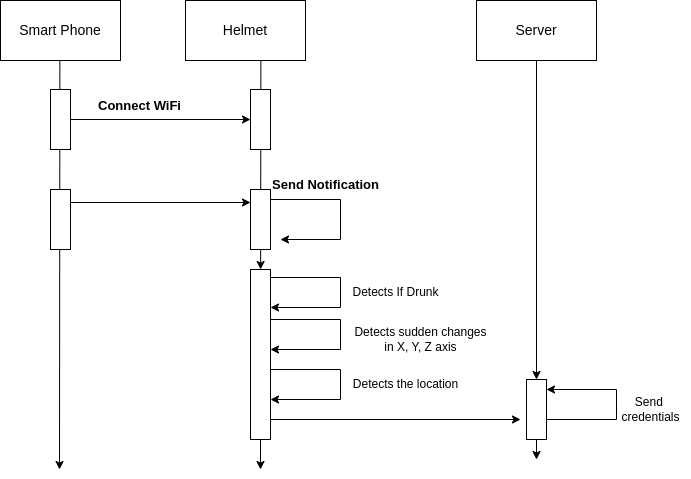

The diagram above was exported from draw.io. Its source (the exported page's mxGraphModel, read from the mxfile embedded in the PNG):
<mxGraphModel dx="1100" dy="573" grid="1" gridSize="10" guides="1" tooltips="1" connect="1" arrows="1" fold="1" page="1" pageScale="1" pageWidth="850" pageHeight="1100" math="0" shadow="0">
  <root>
    <mxCell id="0" />
    <mxCell id="1" parent="0" />
    <mxCell id="bKlS9CYZCoPZwwmdUdax-1" value="&lt;font style=&quot;font-size: 14px;&quot;&gt;Smart Phone&lt;/font&gt;" style="rounded=0;whiteSpace=wrap;html=1;" vertex="1" parent="1">
      <mxGeometry x="120" y="161" width="120" height="60" as="geometry" />
    </mxCell>
    <mxCell id="bKlS9CYZCoPZwwmdUdax-2" value="&lt;font style=&quot;font-size: 14px;&quot;&gt;Helmet&lt;/font&gt;" style="rounded=0;whiteSpace=wrap;html=1;" vertex="1" parent="1">
      <mxGeometry x="305" y="161" width="120" height="60" as="geometry" />
    </mxCell>
    <mxCell id="bKlS9CYZCoPZwwmdUdax-4" value="" style="endArrow=classic;html=1;rounded=0;" edge="1" parent="1">
      <mxGeometry width="50" height="50" relative="1" as="geometry">
        <mxPoint x="179.38" y="221" as="sourcePoint" />
        <mxPoint x="179" y="630" as="targetPoint" />
      </mxGeometry>
    </mxCell>
    <mxCell id="bKlS9CYZCoPZwwmdUdax-5" value="" style="endArrow=classic;html=1;rounded=0;" edge="1" parent="1" source="bKlS9CYZCoPZwwmdUdax-20">
      <mxGeometry width="50" height="50" relative="1" as="geometry">
        <mxPoint x="380.38" y="221" as="sourcePoint" />
        <mxPoint x="380" y="630" as="targetPoint" />
      </mxGeometry>
    </mxCell>
    <mxCell id="bKlS9CYZCoPZwwmdUdax-6" value="" style="rounded=0;whiteSpace=wrap;html=1;" vertex="1" parent="1">
      <mxGeometry x="170" y="250" width="20" height="60" as="geometry" />
    </mxCell>
    <mxCell id="bKlS9CYZCoPZwwmdUdax-10" value="&lt;b&gt;&lt;font style=&quot;font-size: 13px;&quot;&gt;Connect WiFi&lt;/font&gt;&lt;/b&gt;" style="text;html=1;align=center;verticalAlign=middle;resizable=0;points=[];autosize=1;strokeColor=none;fillColor=none;" vertex="1" parent="1">
      <mxGeometry x="204" y="251" width="110" height="30" as="geometry" />
    </mxCell>
    <mxCell id="bKlS9CYZCoPZwwmdUdax-11" value="" style="endArrow=classic;html=1;rounded=0;entryX=0;entryY=0.5;entryDx=0;entryDy=0;" edge="1" parent="1" target="bKlS9CYZCoPZwwmdUdax-8">
      <mxGeometry width="50" height="50" relative="1" as="geometry">
        <mxPoint x="190" y="280" as="sourcePoint" />
        <mxPoint x="275" y="280" as="targetPoint" />
      </mxGeometry>
    </mxCell>
    <mxCell id="bKlS9CYZCoPZwwmdUdax-12" value="" style="rounded=0;whiteSpace=wrap;html=1;" vertex="1" parent="1">
      <mxGeometry x="170" y="350" width="20" height="60" as="geometry" />
    </mxCell>
    <mxCell id="bKlS9CYZCoPZwwmdUdax-15" value="" style="endArrow=classic;html=1;rounded=0;" edge="1" parent="1">
      <mxGeometry width="50" height="50" relative="1" as="geometry">
        <mxPoint x="390" y="360" as="sourcePoint" />
        <mxPoint x="400" y="400" as="targetPoint" />
        <Array as="points">
          <mxPoint x="390" y="360" />
          <mxPoint x="460" y="360" />
          <mxPoint x="460" y="400" />
        </Array>
      </mxGeometry>
    </mxCell>
    <mxCell id="bKlS9CYZCoPZwwmdUdax-17" value="&lt;font style=&quot;font-size: 13px;&quot;&gt;&lt;b&gt;Send&amp;nbsp;Notification&lt;/b&gt;&lt;/font&gt;" style="text;html=1;align=center;verticalAlign=middle;resizable=0;points=[];autosize=1;strokeColor=none;fillColor=none;" vertex="1" parent="1">
      <mxGeometry x="380" y="330" width="130" height="30" as="geometry" />
    </mxCell>
    <mxCell id="bKlS9CYZCoPZwwmdUdax-18" value="" style="endArrow=classic;html=1;rounded=0;" edge="1" parent="1">
      <mxGeometry width="50" height="50" relative="1" as="geometry">
        <mxPoint x="190" y="363" as="sourcePoint" />
        <mxPoint x="370" y="363" as="targetPoint" />
      </mxGeometry>
    </mxCell>
    <mxCell id="bKlS9CYZCoPZwwmdUdax-19" value="&lt;font style=&quot;font-size: 14px;&quot;&gt;Server&lt;/font&gt;" style="rounded=0;whiteSpace=wrap;html=1;" vertex="1" parent="1">
      <mxGeometry x="596" y="161" width="120" height="60" as="geometry" />
    </mxCell>
    <mxCell id="bKlS9CYZCoPZwwmdUdax-23" value="" style="endArrow=classic;html=1;rounded=0;" edge="1" parent="1" target="bKlS9CYZCoPZwwmdUdax-20">
      <mxGeometry width="50" height="50" relative="1" as="geometry">
        <mxPoint x="380.38" y="221" as="sourcePoint" />
        <mxPoint x="380" y="560" as="targetPoint" />
      </mxGeometry>
    </mxCell>
    <mxCell id="bKlS9CYZCoPZwwmdUdax-20" value="" style="rounded=0;whiteSpace=wrap;html=1;" vertex="1" parent="1">
      <mxGeometry x="370" y="430" width="20" height="170" as="geometry" />
    </mxCell>
    <mxCell id="bKlS9CYZCoPZwwmdUdax-13" value="" style="rounded=0;whiteSpace=wrap;html=1;" vertex="1" parent="1">
      <mxGeometry x="370" y="350" width="20" height="60" as="geometry" />
    </mxCell>
    <mxCell id="bKlS9CYZCoPZwwmdUdax-8" value="" style="rounded=0;whiteSpace=wrap;html=1;" vertex="1" parent="1">
      <mxGeometry x="370" y="250" width="20" height="60" as="geometry" />
    </mxCell>
    <mxCell id="bKlS9CYZCoPZwwmdUdax-24" value="" style="endArrow=classic;html=1;rounded=0;" edge="1" parent="1">
      <mxGeometry width="50" height="50" relative="1" as="geometry">
        <mxPoint x="390" y="438" as="sourcePoint" />
        <mxPoint x="390" y="468" as="targetPoint" />
        <Array as="points">
          <mxPoint x="390" y="438" />
          <mxPoint x="460" y="438" />
          <mxPoint x="460" y="468" />
        </Array>
      </mxGeometry>
    </mxCell>
    <mxCell id="bKlS9CYZCoPZwwmdUdax-25" value="" style="endArrow=classic;html=1;rounded=0;" edge="1" parent="1">
      <mxGeometry width="50" height="50" relative="1" as="geometry">
        <mxPoint x="390" y="480" as="sourcePoint" />
        <mxPoint x="390" y="510" as="targetPoint" />
        <Array as="points">
          <mxPoint x="390" y="480" />
          <mxPoint x="460" y="480" />
          <mxPoint x="460" y="510" />
        </Array>
      </mxGeometry>
    </mxCell>
    <mxCell id="bKlS9CYZCoPZwwmdUdax-26" value="" style="endArrow=classic;html=1;rounded=0;" edge="1" parent="1">
      <mxGeometry width="50" height="50" relative="1" as="geometry">
        <mxPoint x="390" y="530" as="sourcePoint" />
        <mxPoint x="390" y="560" as="targetPoint" />
        <Array as="points">
          <mxPoint x="390" y="530" />
          <mxPoint x="460" y="530" />
          <mxPoint x="460" y="560" />
        </Array>
      </mxGeometry>
    </mxCell>
    <mxCell id="bKlS9CYZCoPZwwmdUdax-27" value="Detects If Drunk" style="text;html=1;align=center;verticalAlign=middle;resizable=0;points=[];autosize=1;strokeColor=none;fillColor=none;" vertex="1" parent="1">
      <mxGeometry x="460" y="438" width="110" height="30" as="geometry" />
    </mxCell>
    <mxCell id="bKlS9CYZCoPZwwmdUdax-28" value="Detects sudden changes&lt;br&gt;&amp;nbsp;in X, Y, Z axis&amp;nbsp;" style="text;html=1;align=center;verticalAlign=middle;resizable=0;points=[];autosize=1;strokeColor=none;fillColor=none;" vertex="1" parent="1">
      <mxGeometry x="460" y="480" width="160" height="40" as="geometry" />
    </mxCell>
    <mxCell id="bKlS9CYZCoPZwwmdUdax-29" value="Detects the location" style="text;html=1;align=center;verticalAlign=middle;resizable=0;points=[];autosize=1;strokeColor=none;fillColor=none;" vertex="1" parent="1">
      <mxGeometry x="460" y="530" width="130" height="30" as="geometry" />
    </mxCell>
    <mxCell id="bKlS9CYZCoPZwwmdUdax-30" value="" style="endArrow=classic;html=1;rounded=0;exitX=0.5;exitY=1;exitDx=0;exitDy=0;" edge="1" parent="1" source="bKlS9CYZCoPZwwmdUdax-31">
      <mxGeometry width="50" height="50" relative="1" as="geometry">
        <mxPoint x="660" y="310" as="sourcePoint" />
        <mxPoint x="656" y="620" as="targetPoint" />
      </mxGeometry>
    </mxCell>
    <mxCell id="bKlS9CYZCoPZwwmdUdax-32" value="" style="endArrow=classic;html=1;rounded=0;exitX=0.5;exitY=1;exitDx=0;exitDy=0;" edge="1" parent="1" source="bKlS9CYZCoPZwwmdUdax-19" target="bKlS9CYZCoPZwwmdUdax-31">
      <mxGeometry width="50" height="50" relative="1" as="geometry">
        <mxPoint x="656" y="221" as="sourcePoint" />
        <mxPoint x="656" y="620" as="targetPoint" />
      </mxGeometry>
    </mxCell>
    <mxCell id="bKlS9CYZCoPZwwmdUdax-31" value="" style="rounded=0;whiteSpace=wrap;html=1;" vertex="1" parent="1">
      <mxGeometry x="646" y="540" width="20" height="60" as="geometry" />
    </mxCell>
    <mxCell id="bKlS9CYZCoPZwwmdUdax-33" value="" style="endArrow=classic;html=1;rounded=0;" edge="1" parent="1">
      <mxGeometry width="50" height="50" relative="1" as="geometry">
        <mxPoint x="666" y="580" as="sourcePoint" />
        <mxPoint x="666" y="550" as="targetPoint" />
        <Array as="points">
          <mxPoint x="666" y="580" />
          <mxPoint x="736" y="580" />
          <mxPoint x="736" y="550" />
        </Array>
      </mxGeometry>
    </mxCell>
    <mxCell id="bKlS9CYZCoPZwwmdUdax-34" value="" style="endArrow=classic;html=1;rounded=0;" edge="1" parent="1">
      <mxGeometry width="50" height="50" relative="1" as="geometry">
        <mxPoint x="390" y="580" as="sourcePoint" />
        <mxPoint x="640" y="580" as="targetPoint" />
      </mxGeometry>
    </mxCell>
    <mxCell id="bKlS9CYZCoPZwwmdUdax-36" value="Send&amp;nbsp;&lt;br&gt;credentials" style="text;html=1;align=center;verticalAlign=middle;resizable=0;points=[];autosize=1;strokeColor=none;fillColor=none;" vertex="1" parent="1">
      <mxGeometry x="730" y="550" width="80" height="40" as="geometry" />
    </mxCell>
  </root>
</mxGraphModel>